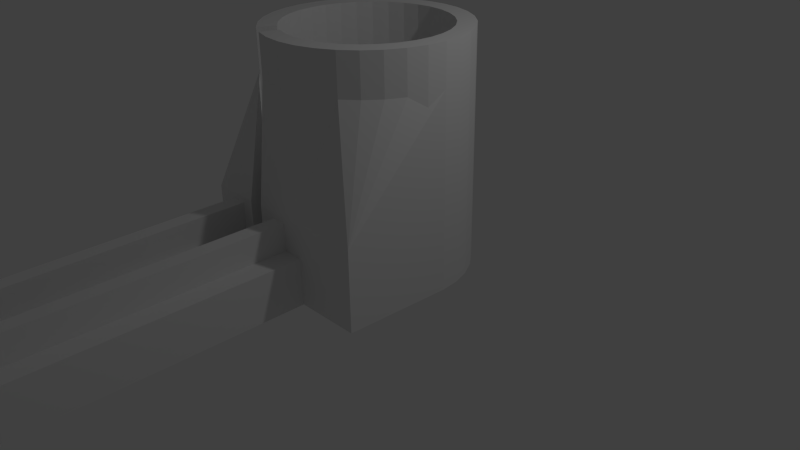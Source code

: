 # Source: R_motor_holder.blend  (saved by Blender 2.78.0; exported with 4.5.12 LTS)
import bpy
from mathutils import Matrix  # noqa: F401  (used for matrix-valued properties, if any)

bpy.ops.wm.read_factory_settings(use_empty=True)
scene = bpy.context.scene
scene.name = 'Scene'

# ---- collections
col_collection_1 = bpy.data.collections.new('Collection 1'); scene.collection.children.link(col_collection_1)
col_collection_10 = bpy.data.collections.new('Collection 10'); scene.collection.children.link(col_collection_10)

# ---- materials (node trees are filled in below, after node groups)
mat_material = bpy.data.materials.new('Material')
mat_material.alpha_threshold = 0.0
mat_material.use_transparent_shadow = False
mat_material.roughness = 0.5
mat_material.line_color = (0.0, 0.0, 0.0, 1.0)

# ---- material node trees

# ---- world
world_world = bpy.data.worlds.new('World'); scene.world = world_world
world_world.color = (0.05088, 0.05088, 0.05088)
world_world.use_sun_shadow = False
world_world.sun_shadow_jitter_overblur = 0.0
world_world.cycles.sampling_method = 'NONE'
world_world.cycles.sample_map_resolution = 256

# ---- cameras
cam_camera = bpy.data.cameras.new('Camera')
cam_camera.clip_end = 100.0
cam_camera.lens = 35.0
cam_camera.sensor_width = 32.0
cam_camera.sensor_height = 18.0
cam_camera.ortho_scale = 7.314
cam_camera.dof.focus_distance = 0.0
cam_camera.dof.aperture_fstop = 128.0

# ---- lights
light_lamp = bpy.data.lights.new('Lamp', 'POINT')
light_lamp.transmission_factor = 0.0
light_lamp.cutoff_distance = 30.0
light_lamp.energy = 100.0
light_lamp.shadow_buffer_clip_start = 1.001
light_lamp.shadow_soft_size = 0.1
light_lamp.shadow_maximum_resolution = 0.006
light_lamp.use_absolute_resolution = True
light_lamp.cycles.use_multiple_importance_sampling = False

# ---- meshes
me_cylinder_001 = bpy.data.meshes.new('Cylinder.001')
me_cylinder_001.from_pydata([(0.0, 1.0, -1.0), (0.0, 1.0, 1.0), (0.1951, 0.9808, -1.0), (0.1951, 0.9808, 1.0), (0.3827, 0.9239, -1.0), (0.3827, 0.9239, 1.0), (0.5556, 0.8315, -1.0), (0.5556, 0.8315, 1.0), (0.7071, 0.7071, -1.0), (0.7071, 0.7071, 1.0), (0.8315, 0.5556, -1.0), (0.8315, 0.5556, 1.0), (0.9239, 0.3827, -1.0), (0.9239, 0.3827, 1.0), (0.9808, 0.1951, -1.0), (0.9808, 0.1951, 1.0), (1.0, 7.55e-08, -1.0), (1.0, 7.55e-08, 1.0), (0.9808, -0.1951, -1.0), (0.9808, -0.1951, 1.0), (0.9239, -0.3827, -1.0), (0.9239, -0.3827, 1.0), (0.8315, -0.5556, -1.0), (0.8315, -0.5556, 1.0), (0.7071, -0.7071, -1.0), (0.7071, -0.7071, 1.0), (0.5556, -0.8315, -1.0), (0.5556, -0.8315, 1.0), (0.3827, -0.9239, -1.0), (0.3827, -0.9239, 1.0), (0.1951, -0.9808, -1.0), (0.1951, -0.9808, 1.0), (-3.258e-07, -1.0, -1.0), (-3.258e-07, -1.0, 1.0), (-0.1951, -0.9808, -1.0), (-0.1951, -0.9808, 1.0), (-0.3827, -0.9239, -1.0), (-0.3827, -0.9239, 1.0), (-0.5556, -0.8315, -1.0), (-0.5556, -0.8315, 1.0), (-0.7071, -0.7071, -1.0), (-0.7071, -0.7071, 1.0), (-0.8315, -0.5556, -1.0), (-0.8315, -0.5556, 1.0), (-0.9239, -0.3827, -1.0), (-0.9239, -0.3827, 1.0), (-0.9808, -0.1951, -1.0), (-0.9808, -0.1951, 1.0), (-1.0, 9.656e-07, -1.0), (-1.0, 9.656e-07, 1.0), (-0.9808, 0.1951, -1.0), (-0.9808, 0.1951, 1.0), (-0.9239, 0.3827, -1.0), (-0.9239, 0.3827, 1.0), (-0.8315, 0.5556, -1.0), (-0.8315, 0.5556, 1.0), (-0.7071, 0.7071, -1.0), (-0.7071, 0.7071, 1.0), (-0.5556, 0.8315, -1.0), (-0.5556, 0.8315, 1.0), (-0.3827, 0.9239, -1.0), (-0.3827, 0.9239, 1.0), (-0.1951, 0.9808, -1.0), (-0.1951, 0.9808, 1.0), (0.6772, -0.4525, 1.0), (0.6772, -0.4525, -1.0), (0.0, 0.8145, 1.0), (0.0, 0.8145, -1.0), (-0.1589, 0.7988, 1.0), (-0.1589, 0.7988, -1.0), (-0.3117, 0.7525, 1.0), (-0.3117, 0.7525, -1.0), (-0.7525, -0.3117, 1.0), (-0.7525, -0.3117, -1.0), (-0.6772, -0.4525, 1.0), (-0.6772, -0.4525, -1.0), (-0.7988, -0.1589, 1.0), (-0.7988, -0.1589, -1.0), (-0.5759, -0.5759, 1.0), (-0.5759, -0.5759, -1.0), (-0.1589, -0.7988, 1.0), (-0.1589, -0.7988, -1.0), (-2.654e-07, -0.8145, 1.0), (-2.654e-07, -0.8145, -1.0), (-0.3117, -0.7525, 1.0), (-0.3117, -0.7525, -1.0), (0.7988, 0.1589, 1.0), (0.7988, 0.1589, -1.0), (0.4525, 0.6772, 1.0), (0.4525, 0.6772, -1.0), (0.8145, 6.149e-08, 1.0), (0.8145, 6.149e-08, -1.0), (0.7525, 0.3117, 1.0), (0.7525, 0.3117, -1.0), (0.1589, -0.7988, 1.0), (0.1589, -0.7988, -1.0), (-0.5759, 0.5759, 1.0), (-0.5759, 0.5759, -1.0), (-0.4525, 0.6772, 1.0), (-0.4525, 0.6772, -1.0), (-0.6772, 0.4525, 1.0), (-0.6772, 0.4525, -1.0), (0.7988, -0.1589, 1.0), (0.7988, -0.1589, -1.0), (0.4525, -0.6772, 1.0), (0.4525, -0.6772, -1.0), (0.5759, -0.5759, 1.0), (0.5759, -0.5759, -1.0), (0.7525, -0.3117, 1.0), (0.7525, -0.3117, -1.0), (-0.8145, 7.864e-07, 1.0), (-0.8145, 7.864e-07, -1.0), (-0.4525, -0.6772, 1.0), (-0.4525, -0.6772, -1.0), (-0.7988, 0.1589, 1.0), (-0.7988, 0.1589, -1.0), (0.5759, 0.5759, 1.0), (0.5759, 0.5759, -1.0), (0.3117, -0.7525, 1.0), (0.3117, -0.7525, -1.0), (0.6772, 0.4525, 1.0), (0.6772, 0.4525, -1.0), (-0.7525, 0.3117, 1.0), (-0.7525, 0.3117, -1.0), (0.3117, 0.7525, 1.0), (0.3117, 0.7525, -1.0), (0.1589, 0.7988, 1.0), (0.1589, 0.7988, -1.0), (0.96, -1.12, -1.0), (-0.96, -1.12, -1.0), (0.96, -1.12, -0.3167), (-0.96, -1.12, -0.3167), (0.9, -1.12, -1.0), (-0.28, -1.12, -1.0), (0.74, -1.12, -0.3667), (0.74, -1.12, -0.6), (0.9, -1.12, -0.6), (-0.06, -1.12, -0.3667), (-0.28, -1.12, -0.6), (-0.06, -1.12, -0.6), (0.1, -1.12, -0.3667), (0.58, -1.12, -0.3667), (0.1, -1.12, -0.6), (0.58, -1.12, -0.6), (-0.06494, -5.08, -1.0), (-0.06, -5.08, -0.6), (0.7479, -5.08, -1.0), (0.74, -5.08, -0.6), (0.74, -5.08, -0.6), (0.58, -5.08, -0.6), (0.1, -5.08, -0.6), (-0.06, -5.08, -0.6), (-0.06, -4.86, -0.4), (0.74, -4.86, -0.4), (0.58, -4.86, -0.4), (0.1, -4.86, -0.4), (-0.28, -4.877, -1.0), (-0.28, -4.877, -0.6), (0.9, -4.877, -1.0), (-0.06, -4.877, -0.6), (0.9, -4.877, -0.6), (0.74, -4.877, -0.6), (0.1, -4.877, -0.6), (0.58, -4.877, -0.6), (-0.06, -4.668, -0.3667), (0.74, -4.668, -0.3667), (0.1, -4.668, -0.3667), (0.58, -4.668, -0.3667), (0.2905, -1.12, -1.0), (0.2905, -1.12, -0.3167), (0.2905, -1.12, -0.6), (0.2905, -1.12, -1.0), (0.3797, -5.08, -1.0), (0.2905, -5.08, -0.6), (0.3797, -5.08, -0.6), (0.4495, -1.12, -0.6), (0.4495, -5.08, -0.6), (0.4495, -1.12, -1.0), (0.4495, -1.12, -0.3167), (0.4495, -1.12, -1.0), (0.3859, -5.08, -1.0), (0.4495, -5.08, -0.6), (0.3859, -5.08, -0.6), (1.0, 7.55e-08, 0.6539), (0.9808, -0.1951, 0.6539), (0.9239, -0.3827, 0.6539), (0.8315, -0.5556, 0.6539), (0.7071, -0.7071, 0.6539), (0.5556, -0.8315, 0.6539), (-0.9239, -0.3827, 0.6516), (-0.8315, -0.5556, 0.6516), (-0.7071, -0.7071, 0.6516), (-0.5556, -0.8315, 0.6516), (-0.3827, -0.9239, 0.6516), (-0.1951, -0.9808, 0.6516), (-3.258e-07, -1.0, 0.6516), (0.1951, -0.9808, 0.6516), (0.3827, -0.9239, 0.6516), (-1.0, 9.656e-07, 0.6536), (0.1654, -1.12, -0.3167), (0.04036, -1.12, -0.3167), (-0.08468, -1.12, -0.3167), (-0.2097, -1.12, -0.3167), (-0.3348, -1.12, -0.3167), (-0.4598, -1.12, -0.3167), (-0.5849, -1.12, -0.3167), (-0.7099, -1.12, -0.3167), (-0.835, -1.12, -0.3167), (-0.9808, -0.1951, 0.6516), (-1.0, 9.656e-07, 0.6516)], [(168, 129), (128, 177), (209, 208), (208, 189), (131, 209)], [(0, 1, 3, 2), (2, 3, 5, 4), (4, 5, 7, 6), (6, 7, 9, 8), (8, 9, 11, 10), (10, 11, 13, 12), (12, 13, 15, 14), (14, 15, 17, 16), (16, 17, 19, 18), (18, 19, 21, 20), (20, 21, 23, 22), (22, 23, 25, 24), (24, 25, 27, 26), (26, 27, 104, 105), (28, 29, 31, 30), (30, 31, 33, 32), (32, 33, 35, 34), (34, 35, 37, 36), (36, 37, 39, 38), (38, 39, 41, 40), (40, 41, 43, 42), (42, 43, 45, 44), (44, 45, 47, 46), (46, 47, 49, 48), (48, 49, 51, 50), (50, 51, 53, 52), (52, 53, 55, 54), (54, 55, 57, 56), (56, 57, 59, 58), (58, 59, 61, 60), (60, 61, 63, 62), (62, 63, 1, 0), (2, 4, 6, 8, 10, 12, 14, 16, 18, 20, 22, 24, 26, 105, 107, 65, 109, 103, 91, 87, 93, 121, 117, 89, 125, 127, 67, 69, 71, 99, 97, 101, 123, 115, 111, 77, 73, 75, 79, 113, 85, 81, 83, 95, 119, 28, 30, 32, 34, 36, 38, 40, 42, 44, 46, 48, 50, 52, 54, 56, 58, 60, 62, 0), (103, 102, 90, 91), (107, 106, 64, 65), (65, 64, 108, 109), (115, 114, 110, 111), (87, 86, 92, 93), (91, 90, 86, 87), (121, 120, 116, 117), (67, 66, 68, 69), (81, 80, 82, 83), (101, 100, 122, 123), (83, 82, 94, 95), (69, 68, 70, 71), (117, 116, 88, 89), (113, 112, 84, 85), (89, 88, 124, 125), (105, 104, 106, 107), (99, 98, 96, 97), (123, 122, 114, 115), (28, 119, 118, 29), (79, 78, 112, 113), (73, 72, 74, 75), (127, 126, 66, 67), (93, 92, 120, 121), (111, 110, 76, 77), (109, 108, 102, 103), (85, 84, 80, 81), (71, 70, 98, 99), (125, 124, 126, 127), (95, 94, 118, 119), (77, 76, 72, 73), (97, 96, 100, 101), (3, 1, 63, 61, 59, 57, 55, 53, 51, 49, 47, 45, 43, 41, 39, 37, 35, 33, 31, 29, 118, 94, 82, 80, 84, 112, 78, 74, 72, 76, 110, 114, 122, 100, 96, 98, 70, 68, 66, 126, 124, 88, 116, 120, 92, 86, 90, 102, 108, 64, 106, 104, 27, 25, 23, 21, 19, 17, 15, 13, 11, 9, 7, 5), (75, 74, 78, 79), (131, 129, 171, 169, 199, 200, 201, 202, 203, 204, 205, 206, 207), (178, 179, 128, 130), (156, 144, 145, 157), (149, 143, 175, 182), (157, 145, 151, 159), (160, 147, 146, 158), (161, 148, 147, 160), (180, 146, 147, 182), (159, 151, 152, 164), (165, 153, 148, 161), (148, 153, 154, 149), (166, 155, 150, 162), (163, 149, 154, 167), (150, 155, 152, 151), (164, 152, 155, 166), (167, 154, 153, 165), (133, 156, 157, 138), (156, 133, 171, 172, 144), (138, 157, 159, 139), (136, 160, 158, 132), (135, 161, 160, 136), (139, 159, 164, 137), (134, 165, 161, 135), (140, 166, 162, 142), (143, 163, 167, 141), (137, 164, 166, 140), (141, 167, 165, 134), (146, 180, 179, 132, 158), (176, 181, 149, 148), (172, 174, 151, 144), (142, 150, 182, 170), (174, 172, 171, 170), (175, 179, 180, 182), (174, 173, 181, 176), (16, 128, 179, 26, 24, 22, 20, 18), (28, 171, 129, 48, 46, 44, 42, 40, 38, 36, 34, 32, 30), (183, 184, 185, 186, 187, 188, 178, 130), (130, 128, 16, 183), (178, 188, 26, 179), (131, 198, 48, 129), (169, 171, 28, 197), (189, 131, 192, 191, 190), (198, 131, 189), (196, 195, 169, 197), (202, 169, 195), (193, 192, 202, 195, 194), (192, 131, 202)])
me_cylinder_001.materials.append(mat_material)
me_cylinder_001.use_remesh_preserve_volume = False
me_cylinder_001.use_remesh_preserve_attributes = False
me_cylinder_001.use_mirror_vertex_groups = False
me_cylinder_001.update()

# ---- objects
ob_lamp = bpy.data.objects.new('Lamp', light_lamp)
ob_camera = bpy.data.objects.new('Camera', cam_camera)
ob_cylinder = bpy.data.objects.new('Cylinder', me_cylinder_001)

# ---- transforms, parenting, visibility, modifiers, constraints
ob_lamp.location = (4.076, 1.005, 5.904)
ob_lamp.rotation_euler = (0.6503, 0.05522, 1.866)
ob_lamp.lock_rotations_4d = False
ob_lamp.empty_display_type = 'ARROWS'
ob_lamp.color = (0.0, 0.0, 0.0, 0.0)
ob_lamp.lineart.crease_threshold = 0.0
ob_camera.location = (7.481, -6.508, 5.344)
ob_camera.rotation_euler = (1.109, 0.01082, 0.8149)
ob_camera.lock_rotations_4d = False
ob_camera.empty_display_type = 'ARROWS'
ob_camera.color = (0.0, 0.0, 0.0, 0.0)
ob_camera.display_type = 'WIRE'
ob_camera.lineart.crease_threshold = 0.0
ob_cylinder.location = (0.0, 0.0, 1.5)
ob_cylinder.scale = (-1.25, 1.25, 1.5)
ob_cylinder.lineart.crease_threshold = 0.0

# ---- collection membership
col_collection_1.objects.link(ob_lamp)
col_collection_1.objects.link(ob_camera)
col_collection_10.objects.link(ob_cylinder)

# ---- scene / render settings (as saved in the file)
scene.camera = ob_camera
scene.frame_start = 1; scene.frame_end = 250; scene.frame_set(1)
scene.render.engine = 'BLENDER_EEVEE_NEXT'
scene.render.resolution_percentage = 50
scene.render.dither_intensity = 0.0
scene.cycles.use_denoising = False
scene.cycles.samples = 10
scene.cycles.sampling_pattern = 'TABULATED_SOBOL'
scene.cycles.light_sampling_threshold = 0.0
scene.cycles.use_adaptive_sampling = False
scene.cycles.use_light_tree = False
scene.cycles.blur_glossy = 0.0
scene.cycles.pixel_filter_type = 'GAUSSIAN'
scene.cycles.sample_clamp_indirect = 0.0
scene.view_settings.view_transform = 'Standard'
bpy.context.view_layer.update()
